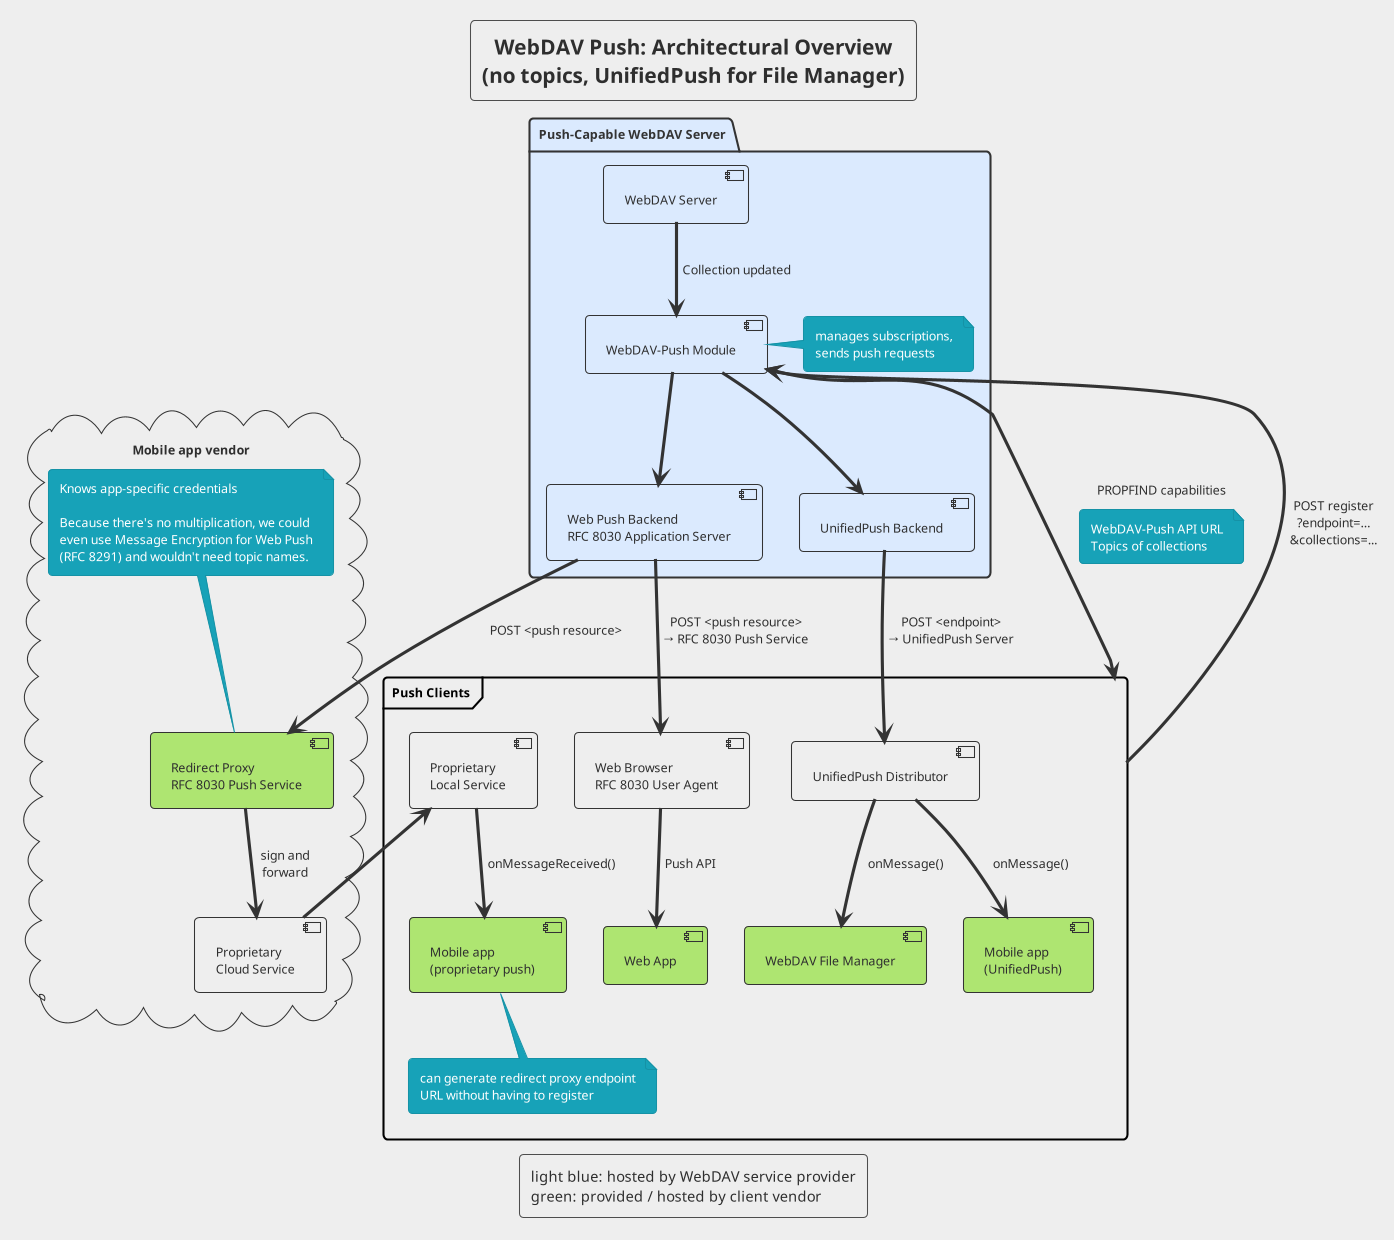

The diagram above was rendered by PlantUML. Its source (embedded in the PNG):
@startuml
!theme sketchy-outline
skinparam backgroundColor #eeeeee
skinparam handwritten false
skinparam FrameBorderColor black
skinparam FrameFontColor black

title WebDAV Push: Architectural Overview\n(no topics, UnifiedPush for File Manager)

legend
light blue: hosted by WebDAV service provider
green: provided / hosted by client vendor
end legend

package "Push-Capable WebDAV Server" #dbeafe {
  [WebDAV Server]

  [WebDAV-Push Module]
  note right: manages subscriptions,\nsends push requests
  
  [WebDAV Server] --> [WebDAV-Push Module] : Collection updated
  
  [WebDAV-Push Module] --> [UnifiedPush Backend]

  [Web Push Backend\nRFC 8030 Application Server] as WebPushBE
  [WebDAV-Push Module] --> WebPushBE 
}

cloud "Mobile app vendor" {
  [Redirect Proxy\nRFC 8030 Push Service] as RedirProxy #aee571 
  note top: Knows app-specific credentials\n\nBecause there's no multiplication, we could\neven use Message Encryption for Web Push\n(RFC 8291) and wouldn't need topic names.

  WebPushBE --> RedirProxy : POST <push resource>

  RedirProxy --> [Proprietary\nCloud Service] : sign and\nforward
}

frame "Push Clients" as PC {
  [UnifiedPush Backend] -d-> [UnifiedPush Distributor] : POST <endpoint>\n→ UnifiedPush Server

  [Mobile app\n(UnifiedPush)] #aee571
  [UnifiedPush Distributor] --> [Mobile app\n(UnifiedPush)] : onMessage()

  [WebDAV File Manager] as FileManager #aee571
  [UnifiedPush Distributor] --> FileManager : onMessage()

  [Web Browser\nRFC 8030 User Agent] as Browser
  WebPushBE --> Browser : POST <push resource>\n→ RFC 8030 Push Service
  [Web App] #aee571
  Browser --> [Web App] : Push API

  [Mobile app\n(proprietary push)] as PropPushApp #aee571
  note bottom: can generate redirect proxy endpoint\nURL without having to register

  [Proprietary\nLocal Service] -d-> PropPushApp : onMessageReceived()
}

[Proprietary\nCloud Service] --> [Proprietary\nLocal Service]

PC <-> [WebDAV-Push Module] : PROPFIND capabilities
note on link: WebDAV-Push API URL\nTopics of collections

PC --> [WebDAV-Push Module] : POST register\n?endpoint=…\n&collections=...

@enduml